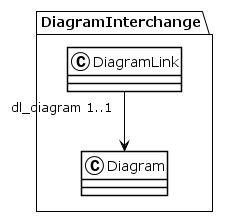

The diagram above was rendered by PlantUML. Its source (embedded in the PNG):
@startuml
!theme plain
package DiagramInterchange {
class DiagramLink {
}
DiagramLink "dl_diagram 1..1" --> Diagram
class Diagram {
}
}
@enduml